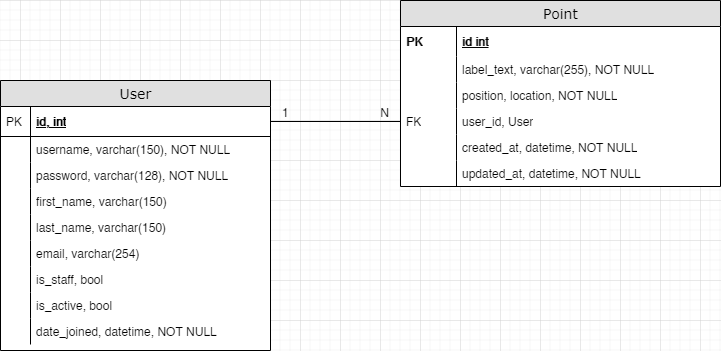

The diagram above was exported from draw.io. Its source (the exported page's mxGraphModel, read from the mxfile embedded in the PNG):
<mxGraphModel dx="1434" dy="707" grid="1" gridSize="10" guides="1" tooltips="1" connect="1" arrows="1" fold="1" page="1" pageScale="1" pageWidth="1100" pageHeight="850" background="none" math="0" shadow="0">
  <root>
    <mxCell id="0" />
    <mxCell id="1" parent="0" />
    <mxCell id="2e49270ec7c68f3f-48" value="Point" style="swimlane;html=1;fontStyle=0;childLayout=stackLayout;horizontal=1;startSize=26;fillColor=#e0e0e0;horizontalStack=0;resizeParent=1;resizeLast=0;collapsible=1;marginBottom=0;swimlaneFillColor=#ffffff;align=center;rounded=0;shadow=0;comic=0;labelBackgroundColor=none;strokeWidth=1;fontFamily=Verdana;fontSize=14" parent="1" vertex="1">
      <mxGeometry x="420" y="160" width="320" height="186" as="geometry" />
    </mxCell>
    <mxCell id="2e49270ec7c68f3f-49" value="id int" style="shape=partialRectangle;top=0;left=0;right=0;bottom=0;html=1;align=left;verticalAlign=middle;fillColor=none;spacingLeft=60;spacingRight=4;whiteSpace=wrap;overflow=hidden;rotatable=0;points=[[0,0.5],[1,0.5]];portConstraint=eastwest;dropTarget=0;fontStyle=5;" parent="2e49270ec7c68f3f-48" vertex="1">
      <mxGeometry y="26" width="320" height="30" as="geometry" />
    </mxCell>
    <mxCell id="2e49270ec7c68f3f-50" value="PK" style="shape=partialRectangle;fontStyle=1;top=0;left=0;bottom=0;html=1;fillColor=none;align=left;verticalAlign=middle;spacingLeft=4;spacingRight=4;whiteSpace=wrap;overflow=hidden;rotatable=0;points=[];portConstraint=eastwest;part=1;" parent="2e49270ec7c68f3f-49" vertex="1" connectable="0">
      <mxGeometry width="56" height="30" as="geometry" />
    </mxCell>
    <mxCell id="2e49270ec7c68f3f-53" value="label_text, varchar(255), NOT NULL" style="shape=partialRectangle;top=0;left=0;right=0;bottom=0;html=1;align=left;verticalAlign=top;fillColor=none;spacingLeft=60;spacingRight=4;whiteSpace=wrap;overflow=hidden;rotatable=0;points=[[0,0.5],[1,0.5]];portConstraint=eastwest;dropTarget=0;" parent="2e49270ec7c68f3f-48" vertex="1">
      <mxGeometry y="56" width="320" height="26" as="geometry" />
    </mxCell>
    <mxCell id="2e49270ec7c68f3f-54" value="" style="shape=partialRectangle;top=0;left=0;bottom=0;html=1;fillColor=none;align=left;verticalAlign=top;spacingLeft=4;spacingRight=4;whiteSpace=wrap;overflow=hidden;rotatable=0;points=[];portConstraint=eastwest;part=1;" parent="2e49270ec7c68f3f-53" vertex="1" connectable="0">
      <mxGeometry width="56" height="26" as="geometry" />
    </mxCell>
    <mxCell id="PooyXHkPhNlpkEeUiPOG-17" value="position, location, NOT NULL" style="shape=partialRectangle;top=0;left=0;right=0;bottom=0;html=1;align=left;verticalAlign=top;fillColor=none;spacingLeft=60;spacingRight=4;whiteSpace=wrap;overflow=hidden;rotatable=0;points=[[0,0.5],[1,0.5]];portConstraint=eastwest;dropTarget=0;" vertex="1" parent="2e49270ec7c68f3f-48">
      <mxGeometry y="82" width="320" height="26" as="geometry" />
    </mxCell>
    <mxCell id="PooyXHkPhNlpkEeUiPOG-18" value="" style="shape=partialRectangle;top=0;left=0;bottom=0;html=1;fillColor=none;align=left;verticalAlign=top;spacingLeft=4;spacingRight=4;whiteSpace=wrap;overflow=hidden;rotatable=0;points=[];portConstraint=eastwest;part=1;" vertex="1" connectable="0" parent="PooyXHkPhNlpkEeUiPOG-17">
      <mxGeometry width="56" height="26" as="geometry" />
    </mxCell>
    <mxCell id="PooyXHkPhNlpkEeUiPOG-22" value="user_id, User" style="shape=partialRectangle;top=0;left=0;right=0;bottom=0;html=1;align=left;verticalAlign=top;fillColor=none;spacingLeft=60;spacingRight=4;whiteSpace=wrap;overflow=hidden;rotatable=0;points=[[0,0.5],[1,0.5]];portConstraint=eastwest;dropTarget=0;" vertex="1" parent="2e49270ec7c68f3f-48">
      <mxGeometry y="108" width="320" height="26" as="geometry" />
    </mxCell>
    <mxCell id="PooyXHkPhNlpkEeUiPOG-23" value="FK" style="shape=partialRectangle;top=0;left=0;bottom=0;html=1;fillColor=none;align=left;verticalAlign=top;spacingLeft=4;spacingRight=4;whiteSpace=wrap;overflow=hidden;rotatable=0;points=[];portConstraint=eastwest;part=1;" vertex="1" connectable="0" parent="PooyXHkPhNlpkEeUiPOG-22">
      <mxGeometry width="56" height="26" as="geometry" />
    </mxCell>
    <mxCell id="PooyXHkPhNlpkEeUiPOG-37" value="created_at, datetime, NOT NULL" style="shape=partialRectangle;top=0;left=0;right=0;bottom=0;html=1;align=left;verticalAlign=top;fillColor=none;spacingLeft=60;spacingRight=4;whiteSpace=wrap;overflow=hidden;rotatable=0;points=[[0,0.5],[1,0.5]];portConstraint=eastwest;dropTarget=0;" vertex="1" parent="2e49270ec7c68f3f-48">
      <mxGeometry y="134" width="320" height="26" as="geometry" />
    </mxCell>
    <mxCell id="PooyXHkPhNlpkEeUiPOG-38" value="" style="shape=partialRectangle;top=0;left=0;bottom=0;html=1;fillColor=none;align=left;verticalAlign=top;spacingLeft=4;spacingRight=4;whiteSpace=wrap;overflow=hidden;rotatable=0;points=[];portConstraint=eastwest;part=1;" vertex="1" connectable="0" parent="PooyXHkPhNlpkEeUiPOG-37">
      <mxGeometry width="56" height="26" as="geometry" />
    </mxCell>
    <mxCell id="PooyXHkPhNlpkEeUiPOG-39" value="updated_at, datetime, NOT NULL" style="shape=partialRectangle;top=0;left=0;right=0;bottom=0;html=1;align=left;verticalAlign=top;fillColor=none;spacingLeft=60;spacingRight=4;whiteSpace=wrap;overflow=hidden;rotatable=0;points=[[0,0.5],[1,0.5]];portConstraint=eastwest;dropTarget=0;" vertex="1" parent="2e49270ec7c68f3f-48">
      <mxGeometry y="160" width="320" height="26" as="geometry" />
    </mxCell>
    <mxCell id="PooyXHkPhNlpkEeUiPOG-40" value="" style="shape=partialRectangle;top=0;left=0;bottom=0;html=1;fillColor=none;align=left;verticalAlign=top;spacingLeft=4;spacingRight=4;whiteSpace=wrap;overflow=hidden;rotatable=0;points=[];portConstraint=eastwest;part=1;" vertex="1" connectable="0" parent="PooyXHkPhNlpkEeUiPOG-39">
      <mxGeometry width="56" height="26" as="geometry" />
    </mxCell>
    <mxCell id="2e49270ec7c68f3f-80" value="User" style="swimlane;html=1;fontStyle=0;childLayout=stackLayout;horizontal=1;startSize=26;fillColor=#e0e0e0;horizontalStack=0;resizeParent=1;resizeLast=0;collapsible=1;marginBottom=0;swimlaneFillColor=#ffffff;align=center;rounded=0;shadow=0;comic=0;labelBackgroundColor=none;strokeWidth=1;fontFamily=Verdana;fontSize=14" parent="1" vertex="1">
      <mxGeometry x="20" y="240" width="270" height="270" as="geometry" />
    </mxCell>
    <mxCell id="2e49270ec7c68f3f-81" value="id, int" style="shape=partialRectangle;top=0;left=0;right=0;bottom=1;html=1;align=left;verticalAlign=middle;fillColor=none;spacingLeft=34;spacingRight=4;whiteSpace=wrap;overflow=hidden;rotatable=0;points=[[0,0.5],[1,0.5]];portConstraint=eastwest;dropTarget=0;fontStyle=5;" parent="2e49270ec7c68f3f-80" vertex="1">
      <mxGeometry y="26" width="270" height="30" as="geometry" />
    </mxCell>
    <mxCell id="2e49270ec7c68f3f-82" value="PK" style="shape=partialRectangle;top=0;left=0;bottom=0;html=1;fillColor=none;align=left;verticalAlign=middle;spacingLeft=4;spacingRight=4;whiteSpace=wrap;overflow=hidden;rotatable=0;points=[];portConstraint=eastwest;part=1;" parent="2e49270ec7c68f3f-81" vertex="1" connectable="0">
      <mxGeometry width="30" height="30" as="geometry" />
    </mxCell>
    <mxCell id="PooyXHkPhNlpkEeUiPOG-13" value="username, varchar(150), NOT NULL" style="shape=partialRectangle;top=0;left=0;right=0;bottom=0;html=1;align=left;verticalAlign=top;fillColor=none;spacingLeft=34;spacingRight=4;whiteSpace=wrap;overflow=hidden;rotatable=0;points=[[0,0.5],[1,0.5]];portConstraint=eastwest;dropTarget=0;" vertex="1" parent="2e49270ec7c68f3f-80">
      <mxGeometry y="56" width="270" height="26" as="geometry" />
    </mxCell>
    <mxCell id="PooyXHkPhNlpkEeUiPOG-14" value="" style="shape=partialRectangle;top=0;left=0;bottom=0;html=1;fillColor=none;align=left;verticalAlign=top;spacingLeft=4;spacingRight=4;whiteSpace=wrap;overflow=hidden;rotatable=0;points=[];portConstraint=eastwest;part=1;" vertex="1" connectable="0" parent="PooyXHkPhNlpkEeUiPOG-13">
      <mxGeometry width="30" height="26" as="geometry" />
    </mxCell>
    <mxCell id="PooyXHkPhNlpkEeUiPOG-15" value="password, varchar(128), NOT NULL" style="shape=partialRectangle;top=0;left=0;right=0;bottom=0;html=1;align=left;verticalAlign=top;fillColor=none;spacingLeft=34;spacingRight=4;whiteSpace=wrap;overflow=hidden;rotatable=0;points=[[0,0.5],[1,0.5]];portConstraint=eastwest;dropTarget=0;" vertex="1" parent="2e49270ec7c68f3f-80">
      <mxGeometry y="82" width="270" height="26" as="geometry" />
    </mxCell>
    <mxCell id="PooyXHkPhNlpkEeUiPOG-16" value="" style="shape=partialRectangle;top=0;left=0;bottom=0;html=1;fillColor=none;align=left;verticalAlign=top;spacingLeft=4;spacingRight=4;whiteSpace=wrap;overflow=hidden;rotatable=0;points=[];portConstraint=eastwest;part=1;" vertex="1" connectable="0" parent="PooyXHkPhNlpkEeUiPOG-15">
      <mxGeometry width="30" height="26" as="geometry" />
    </mxCell>
    <mxCell id="2e49270ec7c68f3f-83" value="first_name, varchar(150)" style="shape=partialRectangle;top=0;left=0;right=0;bottom=0;html=1;align=left;verticalAlign=top;fillColor=none;spacingLeft=34;spacingRight=4;whiteSpace=wrap;overflow=hidden;rotatable=0;points=[[0,0.5],[1,0.5]];portConstraint=eastwest;dropTarget=0;" parent="2e49270ec7c68f3f-80" vertex="1">
      <mxGeometry y="108" width="270" height="26" as="geometry" />
    </mxCell>
    <mxCell id="2e49270ec7c68f3f-84" value="" style="shape=partialRectangle;top=0;left=0;bottom=0;html=1;fillColor=none;align=left;verticalAlign=top;spacingLeft=4;spacingRight=4;whiteSpace=wrap;overflow=hidden;rotatable=0;points=[];portConstraint=eastwest;part=1;" parent="2e49270ec7c68f3f-83" vertex="1" connectable="0">
      <mxGeometry width="30" height="26" as="geometry" />
    </mxCell>
    <mxCell id="2e49270ec7c68f3f-85" value="last_name, varchar(150)" style="shape=partialRectangle;top=0;left=0;right=0;bottom=0;html=1;align=left;verticalAlign=top;fillColor=none;spacingLeft=34;spacingRight=4;whiteSpace=wrap;overflow=hidden;rotatable=0;points=[[0,0.5],[1,0.5]];portConstraint=eastwest;dropTarget=0;" parent="2e49270ec7c68f3f-80" vertex="1">
      <mxGeometry y="134" width="270" height="26" as="geometry" />
    </mxCell>
    <mxCell id="2e49270ec7c68f3f-86" value="" style="shape=partialRectangle;top=0;left=0;bottom=0;html=1;fillColor=none;align=left;verticalAlign=top;spacingLeft=4;spacingRight=4;whiteSpace=wrap;overflow=hidden;rotatable=0;points=[];portConstraint=eastwest;part=1;" parent="2e49270ec7c68f3f-85" vertex="1" connectable="0">
      <mxGeometry width="30" height="26" as="geometry" />
    </mxCell>
    <mxCell id="2e49270ec7c68f3f-87" value="email, varchar(254)" style="shape=partialRectangle;top=0;left=0;right=0;bottom=0;html=1;align=left;verticalAlign=top;fillColor=none;spacingLeft=34;spacingRight=4;whiteSpace=wrap;overflow=hidden;rotatable=0;points=[[0,0.5],[1,0.5]];portConstraint=eastwest;dropTarget=0;" parent="2e49270ec7c68f3f-80" vertex="1">
      <mxGeometry y="160" width="270" height="26" as="geometry" />
    </mxCell>
    <mxCell id="2e49270ec7c68f3f-88" value="" style="shape=partialRectangle;top=0;left=0;bottom=0;html=1;fillColor=none;align=left;verticalAlign=top;spacingLeft=4;spacingRight=4;whiteSpace=wrap;overflow=hidden;rotatable=0;points=[];portConstraint=eastwest;part=1;" parent="2e49270ec7c68f3f-87" vertex="1" connectable="0">
      <mxGeometry width="30" height="26" as="geometry" />
    </mxCell>
    <mxCell id="PooyXHkPhNlpkEeUiPOG-3" value="is_staff, bool" style="shape=partialRectangle;top=0;left=0;right=0;bottom=0;html=1;align=left;verticalAlign=top;fillColor=none;spacingLeft=34;spacingRight=4;whiteSpace=wrap;overflow=hidden;rotatable=0;points=[[0,0.5],[1,0.5]];portConstraint=eastwest;dropTarget=0;" vertex="1" parent="2e49270ec7c68f3f-80">
      <mxGeometry y="186" width="270" height="26" as="geometry" />
    </mxCell>
    <mxCell id="PooyXHkPhNlpkEeUiPOG-4" value="" style="shape=partialRectangle;top=0;left=0;bottom=0;html=1;fillColor=none;align=left;verticalAlign=top;spacingLeft=4;spacingRight=4;whiteSpace=wrap;overflow=hidden;rotatable=0;points=[];portConstraint=eastwest;part=1;" vertex="1" connectable="0" parent="PooyXHkPhNlpkEeUiPOG-3">
      <mxGeometry width="30" height="26" as="geometry" />
    </mxCell>
    <mxCell id="PooyXHkPhNlpkEeUiPOG-5" value="is_active, bool" style="shape=partialRectangle;top=0;left=0;right=0;bottom=0;html=1;align=left;verticalAlign=top;fillColor=none;spacingLeft=34;spacingRight=4;whiteSpace=wrap;overflow=hidden;rotatable=0;points=[[0,0.5],[1,0.5]];portConstraint=eastwest;dropTarget=0;" vertex="1" parent="2e49270ec7c68f3f-80">
      <mxGeometry y="212" width="270" height="26" as="geometry" />
    </mxCell>
    <mxCell id="PooyXHkPhNlpkEeUiPOG-6" value="" style="shape=partialRectangle;top=0;left=0;bottom=0;html=1;fillColor=none;align=left;verticalAlign=top;spacingLeft=4;spacingRight=4;whiteSpace=wrap;overflow=hidden;rotatable=0;points=[];portConstraint=eastwest;part=1;" vertex="1" connectable="0" parent="PooyXHkPhNlpkEeUiPOG-5">
      <mxGeometry width="30" height="26" as="geometry" />
    </mxCell>
    <mxCell id="PooyXHkPhNlpkEeUiPOG-7" value="date_joined, datetime, NOT NULL" style="shape=partialRectangle;top=0;left=0;right=0;bottom=0;html=1;align=left;verticalAlign=top;fillColor=none;spacingLeft=34;spacingRight=4;whiteSpace=wrap;overflow=hidden;rotatable=0;points=[[0,0.5],[1,0.5]];portConstraint=eastwest;dropTarget=0;" vertex="1" parent="2e49270ec7c68f3f-80">
      <mxGeometry y="238" width="270" height="26" as="geometry" />
    </mxCell>
    <mxCell id="PooyXHkPhNlpkEeUiPOG-8" value="" style="shape=partialRectangle;top=0;left=0;bottom=0;html=1;fillColor=none;align=left;verticalAlign=top;spacingLeft=4;spacingRight=4;whiteSpace=wrap;overflow=hidden;rotatable=0;points=[];portConstraint=eastwest;part=1;" vertex="1" connectable="0" parent="PooyXHkPhNlpkEeUiPOG-7">
      <mxGeometry width="30" height="26" as="geometry" />
    </mxCell>
    <mxCell id="PooyXHkPhNlpkEeUiPOG-32" value="" style="endArrow=none;html=1;rounded=0;entryX=0;entryY=0.5;entryDx=0;entryDy=0;exitX=1;exitY=0.5;exitDx=0;exitDy=0;edgeStyle=orthogonalEdgeStyle;" edge="1" parent="1" source="2e49270ec7c68f3f-81" target="PooyXHkPhNlpkEeUiPOG-22">
      <mxGeometry relative="1" as="geometry">
        <mxPoint x="310" y="370" as="sourcePoint" />
        <mxPoint x="470" y="370" as="targetPoint" />
      </mxGeometry>
    </mxCell>
    <mxCell id="PooyXHkPhNlpkEeUiPOG-33" value="1" style="resizable=0;html=1;whiteSpace=wrap;align=left;verticalAlign=bottom;" connectable="0" vertex="1" parent="PooyXHkPhNlpkEeUiPOG-32">
      <mxGeometry x="-1" relative="1" as="geometry">
        <mxPoint x="10" as="offset" />
      </mxGeometry>
    </mxCell>
    <mxCell id="PooyXHkPhNlpkEeUiPOG-34" value="N" style="resizable=0;html=1;whiteSpace=wrap;align=right;verticalAlign=bottom;" connectable="0" vertex="1" parent="PooyXHkPhNlpkEeUiPOG-32">
      <mxGeometry x="1" relative="1" as="geometry">
        <mxPoint x="-10" as="offset" />
      </mxGeometry>
    </mxCell>
  </root>
</mxGraphModel>